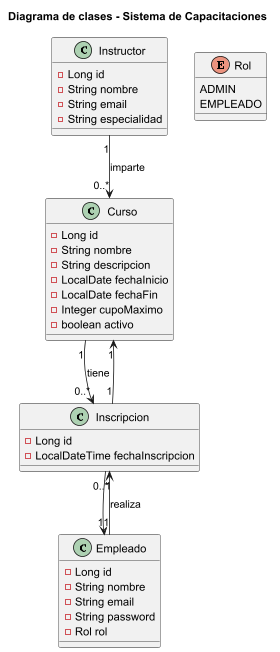

The diagram above was rendered by PlantUML. Its source (embedded in the PNG):
@startuml
title Diagrama de clases - Sistema de Capacitaciones

class Instructor {
  - Long id
  - String nombre
  - String email
  - String especialidad
}

class Curso {
  - Long id
  - String nombre
  - String descripcion
  - LocalDate fechaInicio
  - LocalDate fechaFin
  - Integer cupoMaximo
  - boolean activo
}

class Empleado {
  - Long id
  - String nombre
  - String email
  - String password
  - Rol rol
}

enum Rol {
  ADMIN
  EMPLEADO
}

class Inscripcion {
  - Long id
  - LocalDateTime fechaInscripcion
}

Instructor "1" --> "0..*" Curso : imparte
Curso "1" --> "0..*" Inscripcion : tiene
Empleado "1" --> "0..*" Inscripcion : realiza

Inscripcion "1" --> "1" Curso
Inscripcion "1" --> "1" Empleado

@enduml